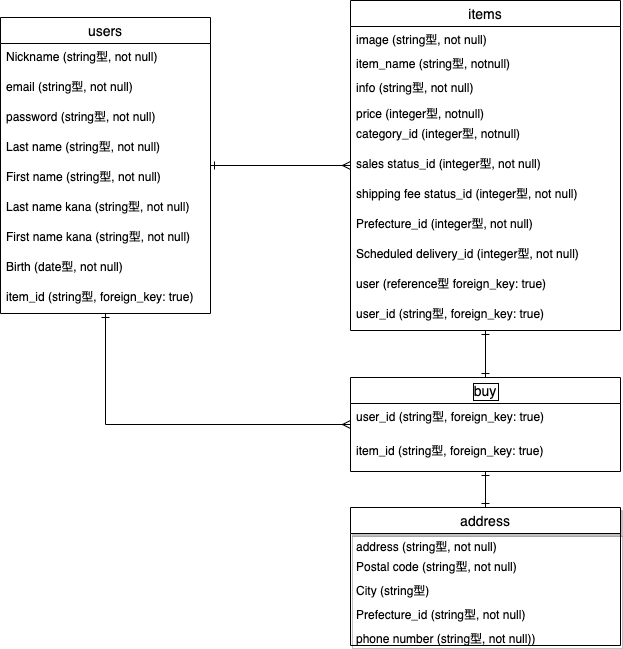

The diagram above was exported from draw.io. Its source (the exported page's mxGraphModel, read from the mxfile embedded in the PNG):
<mxGraphModel dx="2008" dy="680" grid="1" gridSize="10" guides="1" tooltips="1" connect="1" arrows="1" fold="1" page="1" pageScale="1" pageWidth="850" pageHeight="1100" math="0" shadow="0">
  <root>
    <mxCell id="0" />
    <mxCell id="1" parent="0" />
    <mxCell id="6" value="users" style="swimlane;fontStyle=0;childLayout=stackLayout;horizontal=1;startSize=26;horizontalStack=0;resizeParent=1;resizeParentMax=0;resizeLast=0;collapsible=1;marginBottom=0;align=center;fontSize=14;" parent="1" vertex="1">
      <mxGeometry x="-270" y="200" width="210" height="296" as="geometry" />
    </mxCell>
    <mxCell id="7" value="Nickname (string型, not null)" style="text;strokeColor=none;fillColor=none;spacingLeft=4;spacingRight=4;overflow=hidden;rotatable=0;points=[[0,0.5],[1,0.5]];portConstraint=eastwest;fontSize=12;" parent="6" vertex="1">
      <mxGeometry y="26" width="210" height="30" as="geometry" />
    </mxCell>
    <mxCell id="8" value="email (string型, not null)" style="text;strokeColor=none;fillColor=none;spacingLeft=4;spacingRight=4;overflow=hidden;rotatable=0;points=[[0,0.5],[1,0.5]];portConstraint=eastwest;fontSize=12;" parent="6" vertex="1">
      <mxGeometry y="56" width="210" height="30" as="geometry" />
    </mxCell>
    <mxCell id="9" value="password (string型, not null)" style="text;strokeColor=none;fillColor=none;spacingLeft=4;spacingRight=4;overflow=hidden;rotatable=0;points=[[0,0.5],[1,0.5]];portConstraint=eastwest;fontSize=12;" parent="6" vertex="1">
      <mxGeometry y="86" width="210" height="30" as="geometry" />
    </mxCell>
    <mxCell id="32" value="Last name (string型, not null)" style="text;strokeColor=none;fillColor=none;spacingLeft=4;spacingRight=4;overflow=hidden;rotatable=0;points=[[0,0.5],[1,0.5]];portConstraint=eastwest;fontSize=12;" parent="6" vertex="1">
      <mxGeometry y="116" width="210" height="30" as="geometry" />
    </mxCell>
    <mxCell id="33" value="First name (string型, not null)" style="text;strokeColor=none;fillColor=none;spacingLeft=4;spacingRight=4;overflow=hidden;rotatable=0;points=[[0,0.5],[1,0.5]];portConstraint=eastwest;fontSize=12;" parent="6" vertex="1">
      <mxGeometry y="146" width="210" height="30" as="geometry" />
    </mxCell>
    <mxCell id="34" value="Last name kana (string型, not null)" style="text;strokeColor=none;fillColor=none;spacingLeft=4;spacingRight=4;overflow=hidden;rotatable=0;points=[[0,0.5],[1,0.5]];portConstraint=eastwest;fontSize=12;" parent="6" vertex="1">
      <mxGeometry y="176" width="210" height="30" as="geometry" />
    </mxCell>
    <mxCell id="35" value="First name kana (string型, not null)" style="text;strokeColor=none;fillColor=none;spacingLeft=4;spacingRight=4;overflow=hidden;rotatable=0;points=[[0,0.5],[1,0.5]];portConstraint=eastwest;fontSize=12;" parent="6" vertex="1">
      <mxGeometry y="206" width="210" height="30" as="geometry" />
    </mxCell>
    <mxCell id="36" value="Birth (date型, not null)" style="text;strokeColor=none;fillColor=none;spacingLeft=4;spacingRight=4;overflow=hidden;rotatable=0;points=[[0,0.5],[1,0.5]];portConstraint=eastwest;fontSize=12;" parent="6" vertex="1">
      <mxGeometry y="236" width="210" height="30" as="geometry" />
    </mxCell>
    <mxCell id="58" value="item_id (string型, foreign_key: true)" style="text;strokeColor=none;fillColor=none;spacingLeft=4;spacingRight=4;overflow=hidden;rotatable=0;points=[[0,0.5],[1,0.5]];portConstraint=eastwest;fontSize=12;" parent="6" vertex="1">
      <mxGeometry y="266" width="210" height="30" as="geometry" />
    </mxCell>
    <mxCell id="10" value="items" style="swimlane;fontStyle=0;childLayout=stackLayout;horizontal=1;startSize=26;horizontalStack=0;resizeParent=1;resizeParentMax=0;resizeLast=0;collapsible=1;marginBottom=0;align=center;fontSize=14;" parent="1" vertex="1">
      <mxGeometry x="80" y="183" width="270" height="330" as="geometry" />
    </mxCell>
    <mxCell id="16" value="image (string型, not null)" style="text;strokeColor=none;fillColor=none;spacingLeft=4;spacingRight=4;overflow=hidden;rotatable=0;points=[[0,0.5],[1,0.5]];portConstraint=eastwest;fontSize=12;" parent="10" vertex="1">
      <mxGeometry y="26" width="270" height="24" as="geometry" />
    </mxCell>
    <mxCell id="11" value="item_name (string型, notnull)" style="text;strokeColor=none;fillColor=none;spacingLeft=4;spacingRight=4;overflow=hidden;rotatable=0;points=[[0,0.5],[1,0.5]];portConstraint=eastwest;fontSize=12;" parent="10" vertex="1">
      <mxGeometry y="50" width="270" height="24" as="geometry" />
    </mxCell>
    <mxCell id="50" value="info (string型, not null)" style="text;strokeColor=none;fillColor=none;spacingLeft=4;spacingRight=4;overflow=hidden;rotatable=0;points=[[0,0.5],[1,0.5]];portConstraint=eastwest;fontSize=12;" parent="10" vertex="1">
      <mxGeometry y="74" width="270" height="26" as="geometry" />
    </mxCell>
    <mxCell id="13" value="price (integer型, notnull)" style="text;strokeColor=none;fillColor=none;spacingLeft=4;spacingRight=4;overflow=hidden;rotatable=0;points=[[0,0.5],[1,0.5]];portConstraint=eastwest;fontSize=12;" parent="10" vertex="1">
      <mxGeometry y="100" width="270" height="20" as="geometry" />
    </mxCell>
    <mxCell id="12" value="category_id (integer型, notnull)" style="text;strokeColor=none;fillColor=none;spacingLeft=4;spacingRight=4;overflow=hidden;rotatable=0;points=[[0,0.5],[1,0.5]];portConstraint=eastwest;fontSize=12;" parent="10" vertex="1">
      <mxGeometry y="120" width="270" height="30" as="geometry" />
    </mxCell>
    <mxCell id="51" value="sales status_id (integer型, not null)" style="text;strokeColor=none;fillColor=none;spacingLeft=4;spacingRight=4;overflow=hidden;rotatable=0;points=[[0,0.5],[1,0.5]];portConstraint=eastwest;fontSize=12;" parent="10" vertex="1">
      <mxGeometry y="150" width="270" height="30" as="geometry" />
    </mxCell>
    <mxCell id="52" value="shipping fee status_id (integer型, not null)" style="text;strokeColor=none;fillColor=none;spacingLeft=4;spacingRight=4;overflow=hidden;rotatable=0;points=[[0,0.5],[1,0.5]];portConstraint=eastwest;fontSize=12;" parent="10" vertex="1">
      <mxGeometry y="180" width="270" height="30" as="geometry" />
    </mxCell>
    <mxCell id="53" value="Prefecture_id (integer型, not null)" style="text;strokeColor=none;fillColor=none;spacingLeft=4;spacingRight=4;overflow=hidden;rotatable=0;points=[[0,0.5],[1,0.5]];portConstraint=eastwest;fontSize=12;" parent="10" vertex="1">
      <mxGeometry y="210" width="270" height="30" as="geometry" />
    </mxCell>
    <mxCell id="54" value="Scheduled delivery_id (integer型, not null)" style="text;strokeColor=none;fillColor=none;spacingLeft=4;spacingRight=4;overflow=hidden;rotatable=0;points=[[0,0.5],[1,0.5]];portConstraint=eastwest;fontSize=12;" parent="10" vertex="1">
      <mxGeometry y="240" width="270" height="30" as="geometry" />
    </mxCell>
    <mxCell id="15" value="user (reference型 foreign_key: true)" style="text;strokeColor=none;fillColor=none;spacingLeft=4;spacingRight=4;overflow=hidden;rotatable=0;points=[[0,0.5],[1,0.5]];portConstraint=eastwest;fontSize=12;" parent="10" vertex="1">
      <mxGeometry y="270" width="270" height="30" as="geometry" />
    </mxCell>
    <mxCell id="56" value="user_id (string型, foreign_key: true)" style="text;strokeColor=none;fillColor=none;spacingLeft=4;spacingRight=4;overflow=hidden;rotatable=0;points=[[0,0.5],[1,0.5]];portConstraint=eastwest;fontSize=12;" parent="10" vertex="1">
      <mxGeometry y="300" width="270" height="30" as="geometry" />
    </mxCell>
    <mxCell id="14" style="edgeStyle=orthogonalEdgeStyle;rounded=0;orthogonalLoop=1;jettySize=auto;html=1;startArrow=ERone;startFill=0;endArrow=ERmany;endFill=0;" parent="1" source="6" target="10" edge="1">
      <mxGeometry relative="1" as="geometry">
        <mxPoint x="-159" y="345" as="sourcePoint" />
      </mxGeometry>
    </mxCell>
    <mxCell id="18" style="edgeStyle=orthogonalEdgeStyle;rounded=0;orthogonalLoop=1;jettySize=auto;html=1;startArrow=ERmany;startFill=0;endArrow=ERone;endFill=0;" parent="1" source="20" target="6" edge="1">
      <mxGeometry relative="1" as="geometry">
        <mxPoint x="-80" y="551" as="sourcePoint" />
      </mxGeometry>
    </mxCell>
    <mxCell id="19" style="edgeStyle=orthogonalEdgeStyle;rounded=0;orthogonalLoop=1;jettySize=auto;html=1;startArrow=ERone;startFill=0;endArrow=ERone;endFill=0;" parent="1" source="20" target="10" edge="1">
      <mxGeometry relative="1" as="geometry">
        <mxPoint x="80" y="551" as="sourcePoint" />
      </mxGeometry>
    </mxCell>
    <mxCell id="31" style="edgeStyle=orthogonalEdgeStyle;rounded=0;orthogonalLoop=1;jettySize=auto;html=1;startArrow=ERone;startFill=0;endArrow=ERone;endFill=0;exitX=0.5;exitY=0;exitDx=0;exitDy=0;" parent="1" source="24" target="20" edge="1">
      <mxGeometry relative="1" as="geometry">
        <mxPoint x="-300" y="397" as="targetPoint" />
      </mxGeometry>
    </mxCell>
    <mxCell id="24" value="address" style="swimlane;fontStyle=0;childLayout=stackLayout;horizontal=1;startSize=26;horizontalStack=0;resizeParent=1;resizeParentMax=0;resizeLast=0;collapsible=1;marginBottom=0;align=center;fontSize=14;shadow=1;" parent="1" vertex="1">
      <mxGeometry x="80" y="690" width="270" height="138" as="geometry" />
    </mxCell>
    <mxCell id="26" value="address (string型, not null)" style="text;strokeColor=none;fillColor=none;spacingLeft=4;spacingRight=4;overflow=hidden;rotatable=0;points=[[0,0.5],[1,0.5]];portConstraint=eastwest;fontSize=12;" parent="24" vertex="1">
      <mxGeometry y="26" width="270" height="20" as="geometry" />
    </mxCell>
    <mxCell id="25" value="Postal code (string型, not null)" style="text;strokeColor=none;fillColor=none;spacingLeft=4;spacingRight=4;overflow=hidden;rotatable=0;points=[[0,0.5],[1,0.5]];portConstraint=eastwest;fontSize=12;" parent="24" vertex="1">
      <mxGeometry y="46" width="270" height="24" as="geometry" />
    </mxCell>
    <mxCell id="60" value="City (string型)" style="text;strokeColor=none;fillColor=none;spacingLeft=4;spacingRight=4;overflow=hidden;rotatable=0;points=[[0,0.5],[1,0.5]];portConstraint=eastwest;fontSize=12;" vertex="1" parent="24">
      <mxGeometry y="70" width="270" height="24" as="geometry" />
    </mxCell>
    <mxCell id="59" value="Prefecture_id (string型, not null)" style="text;strokeColor=none;fillColor=none;spacingLeft=4;spacingRight=4;overflow=hidden;rotatable=0;points=[[0,0.5],[1,0.5]];portConstraint=eastwest;fontSize=12;" vertex="1" parent="24">
      <mxGeometry y="94" width="270" height="24" as="geometry" />
    </mxCell>
    <mxCell id="27" value="phone number (string型, not null))" style="text;strokeColor=none;fillColor=none;spacingLeft=4;spacingRight=4;overflow=hidden;rotatable=0;points=[[0,0.5],[1,0.5]];portConstraint=eastwest;fontSize=12;" parent="24" vertex="1">
      <mxGeometry y="118" width="270" height="20" as="geometry" />
    </mxCell>
    <mxCell id="20" value="buy" style="swimlane;fontStyle=0;childLayout=stackLayout;horizontal=1;startSize=26;horizontalStack=0;resizeParent=1;resizeParentMax=0;resizeLast=0;collapsible=1;marginBottom=0;align=center;fontSize=14;labelBorderColor=#000000;" parent="1" vertex="1">
      <mxGeometry x="80" y="560" width="270" height="94" as="geometry" />
    </mxCell>
    <mxCell id="28" value="user_id (string型, foreign_key: true)" style="text;strokeColor=none;fillColor=none;spacingLeft=4;spacingRight=4;overflow=hidden;rotatable=0;points=[[0,0.5],[1,0.5]];portConstraint=eastwest;fontSize=12;" parent="20" vertex="1">
      <mxGeometry y="26" width="270" height="34" as="geometry" />
    </mxCell>
    <mxCell id="29" value="item_id (string型, foreign_key: true)" style="text;strokeColor=none;fillColor=none;spacingLeft=4;spacingRight=4;overflow=hidden;rotatable=0;points=[[0,0.5],[1,0.5]];portConstraint=eastwest;fontSize=12;" parent="20" vertex="1">
      <mxGeometry y="60" width="270" height="34" as="geometry" />
    </mxCell>
  </root>
</mxGraphModel>